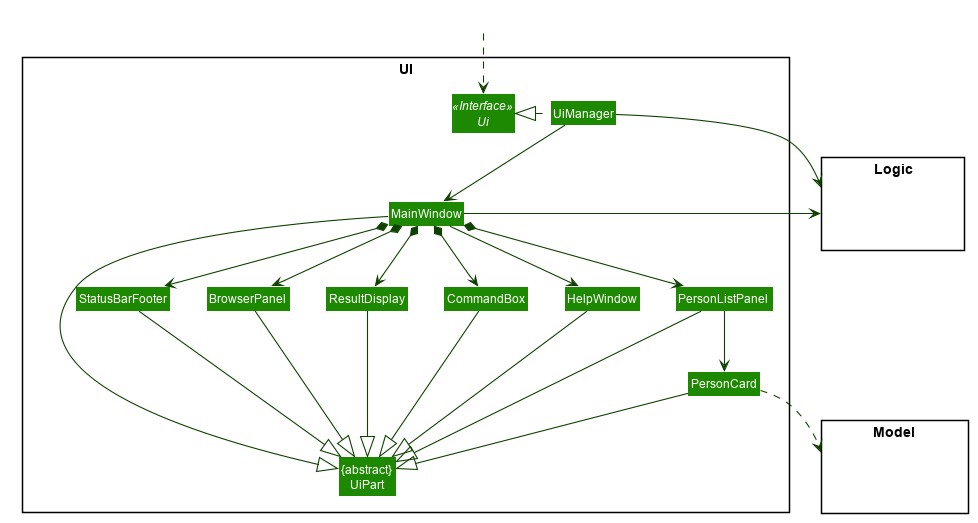

The diagram above was rendered by PlantUML. Its source (embedded in the PNG):
@startuml








skinparam BackgroundColor #FFFFFFF

skinparam Shadowing false

skinparam Class {
    FontColor #FFFFFF
    BorderThickness 1
    BorderColor #FFFFFF
    StereotypeFontColor #FFFFFF
}

skinparam Actor {
    BorderColor #000000
    Color #000000
}

skinparam Sequence {
    MessageAlign center
    BoxFontSize 15
    BoxPadding 0
    BoxFontColor #FFFFFF
}

skinparam Participant {
    FontColor #FFFFFFF
    Padding 20
}

skinparam MinClassWidth 50
skinparam ParticipantPadding 10
skinparam Shadowing false
skinparam DefaultTextAlignment center
skinparam packageStyle Rectangle

hide footbox
hide members
hide circle
skinparam arrowThickness 1.1
skinparam arrowColor #0E4100
skinparam classBackgroundColor #1D8900

hide members

package UI <<Rectangle>>{
Interface Ui <<Interface>>
Class "{abstract}\nUiPart" as UiPart
Class UiManager
Class MainWindow
Class HelpWindow
Class ResultDisplay
Class BrowserPanel
Class PersonListPanel
Class PersonCard
Class StatusBarFooter
Class CommandBox
}

package Model <<Rectangle>> {
Class HiddenModel #FFFFFF
hide circle
}

package Logic <<Rectangle>> {
Class HiddenLogic #FFFFFF
hide circle
}

Class HiddenOutside #FFFFFF
HiddenOutside ..> Ui

UiManager .left.|> Ui
UiManager -down-> MainWindow
MainWindow --> HelpWindow
MainWindow *-down-> CommandBox
MainWindow *-down-> ResultDisplay
MainWindow *-down-> BrowserPanel
MainWindow *-down-> PersonListPanel
MainWindow *-down-> StatusBarFooter

PersonListPanel -down-> PersonCard

MainWindow -left-|> UiPart

ResultDisplay -d-|> UiPart
CommandBox -d--|> UiPart
BrowserPanel -d--|> UiPart
PersonListPanel -d--|> UiPart
PersonCard -d-|> UiPart
StatusBarFooter -d-|> UiPart
HelpWindow -d-|> UiPart

PersonCard ..> Model
UiManager -right-> Logic
MainWindow -left-> Logic

PersonListPanel -[hidden]left- HelpWindow
HelpWindow -[hidden]left- CommandBox
CommandBox -[hidden]left- ResultDisplay
ResultDisplay -[hidden]left- BrowserPanel
BrowserPanel -[hidden]left- StatusBarFooter


MainWindow -[hidden]-|> UiPart

@enduml